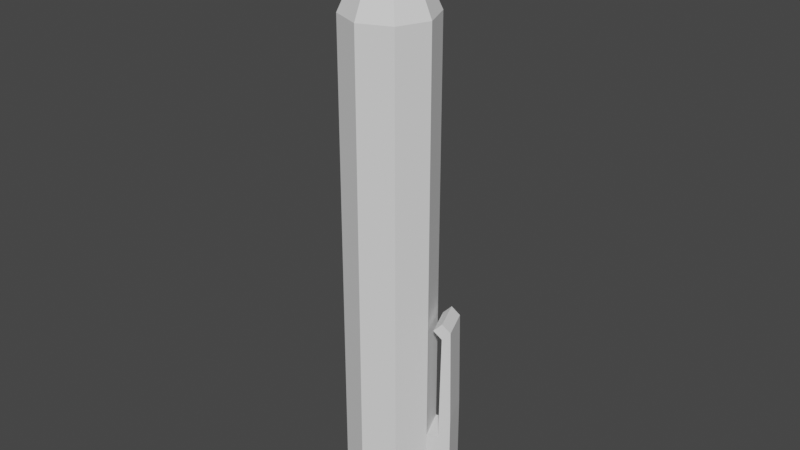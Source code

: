 # Source: pen.blend  (saved by Blender 2.80.75; exported with 4.5.12 LTS)
import bpy
from mathutils import Matrix  # noqa: F401  (used for matrix-valued properties, if any)

bpy.ops.wm.read_factory_settings(use_empty=True)
scene = bpy.context.scene
scene.name = 'Scene'

# ---- collections
col_collection = bpy.data.collections.new('Collection'); scene.collection.children.link(col_collection)

# ---- world
world_world = bpy.data.worlds.new('World'); scene.world = world_world
world_world.use_nodes = True; world_world.node_tree.nodes.clear()
_N = world_world.node_tree.nodes; _L = world_world.node_tree.links
n0 = _N.new('ShaderNodeOutputWorld'); n0.name = 'World Output'; n0.location = (300, 300)
n1 = _N.new('ShaderNodeBackground'); n1.name = 'Background'; n1.location = (10, 300)
n1.inputs[0].default_value = (0.05088, 0.05088, 0.05088, 1.0)
_L.new(n1.outputs[0], n0.inputs[0])
n0.is_active_output = True
world_world.color = (0.05088, 0.05088, 0.05088)
world_world.use_sun_shadow = False
world_world.sun_shadow_jitter_overblur = 0.0

# ---- meshes
me_cylinder = bpy.data.meshes.new('Cylinder')
me_cylinder.from_pydata([(0.0, 1.0, -1.0), (0.0, 1.0, 1.0), (0.7071, 0.7071, -1.0), (0.7071, 0.7071, 1.119), (1.0, -4.371e-08, -1.0), (1.0, -4.371e-08, 1.119), (0.7071, -0.7071, -1.0), (0.7071, -0.7071, 1.0), (-8.742e-08, -1.0, -1.0), (-8.742e-08, -1.0, 1.0), (-0.7071, -0.7071, -1.0), (-0.7071, -0.7071, 1.0), (-1.0, 1.192e-08, -1.0), (-1.0, 1.192e-08, 1.0), (-0.7071, 0.7071, -1.0), (-0.7071, 0.7071, 1.0), (3.566e-07, 0.4, -1.298), (0.2828, 0.2828, -1.298), (0.4, -1.748e-08, -1.298), (0.2828, -0.2828, -1.298), (3.217e-07, -0.4, -1.298), (-0.2828, -0.2828, -1.298), (-0.4, 4.77e-09, -1.298), (-0.2828, 0.2828, -1.298), (5.084e-07, 0.4, -1.418), (0.2828, 0.2828, -1.418), (0.4, -1.748e-08, -1.418), (0.2828, -0.2828, -1.418), (4.734e-07, -0.4, -1.418), (-0.2828, -0.2828, -1.418), (-0.4, 4.77e-09, -1.418), (-0.2828, 0.2828, -1.418), (4.971e-07, 0.2, -1.418), (0.1414, 0.1414, -1.418), (0.2, -7.521e-09, -1.418), (0.1414, -0.1414, -1.418), (4.797e-07, -0.2, -1.418), (-0.1414, -0.1414, -1.418), (-0.2, 3.606e-09, -1.418), (-0.1414, 0.1414, -1.418), (7.966e-07, 0.06, -1.537), (0.04243, 0.04243, -1.537), (0.06, 1.162e-09, -1.537), (0.04243, -0.04243, -1.537), (7.913e-07, -0.06, -1.537), (-0.04243, -0.04243, -1.537), (-0.06, 4.5e-09, -1.537), (-0.04243, 0.04243, -1.537), (0.7071, 0.7071, 1.358), (1.457e-07, 1.0, 1.358), (1.0, -4.371e-08, 1.358), (0.7071, -0.7071, 1.358), (5.823e-08, -1.0, 1.358), (-0.7071, -0.7071, 1.358), (-1.0, 1.192e-08, 1.358), (-0.7071, 0.7071, 1.358), (1.242, 0.1003, 1.119), (0.9493, 0.8074, 1.119), (1.242, 0.1003, 1.358), (0.9493, 0.8074, 1.358), (1.484, 0.2007, 1.0), (1.192, 0.9078, 1.0), (1.484, 0.2007, 1.358), (1.192, 0.9078, 1.358), (1.278, 0.115, 0.5437), (0.9848, 0.8221, 0.5437), (1.449, 0.186, 0.5015), (1.156, 0.8931, 0.5015), (1.106, 0.04408, 0.5015), (0.8135, 0.7512, 0.5015), (1.278, 0.115, 0.4593), (0.9848, 0.8221, 0.4593), (0.495, 0.495, 1.358), (1.313e-07, 0.7, 1.358), (0.7, -3.06e-08, 1.358), (0.495, -0.495, 1.358), (7.007e-08, -0.7, 1.358), (-0.495, -0.495, 1.358), (-0.7, 8.347e-09, 1.358), (-0.495, 0.495, 1.358), (0.495, 0.495, 1.477), (2.303e-07, 0.7, 1.477), (0.7, -3.06e-08, 1.477), (0.495, -0.495, 1.477), (1.692e-07, -0.7, 1.477), (-0.495, -0.495, 1.477), (-0.7, 8.347e-09, 1.477), (-0.495, 0.495, 1.477), (0.693, 0.693, 1.477), (2.502e-07, 0.98, 1.477), (0.98, -4.284e-08, 1.477), (0.693, -0.693, 1.477), (1.645e-07, -0.98, 1.477), (-0.693, -0.693, 1.477), (-0.98, 1.169e-08, 1.477), (-0.693, 0.693, 1.477), (0.693, 0.693, 1.537), (1.997e-07, 0.98, 1.537), (0.98, -4.284e-08, 1.537), (0.693, -0.693, 1.537), (1.14e-07, -0.98, 1.537), (-0.693, -0.693, 1.537), (-0.98, 1.169e-08, 1.537), (-0.693, 0.693, 1.537)], [], [(0, 1, 3, 2), (2, 3, 5, 4), (4, 5, 7, 6), (6, 7, 9, 8), (8, 9, 11, 10), (10, 11, 13, 12), (9, 7, 51, 52), (12, 13, 15, 14), (14, 15, 1, 0), (14, 0, 16, 23), (23, 16, 24, 31), (0, 2, 17, 16), (4, 6, 19, 18), (10, 12, 22, 21), (6, 8, 20, 19), (12, 14, 23, 22), (2, 4, 18, 17), (8, 10, 21, 20), (28, 29, 37, 36), (21, 22, 30, 29), (19, 20, 28, 27), (17, 18, 26, 25), (22, 23, 31, 30), (20, 21, 29, 28), (18, 19, 27, 26), (16, 17, 25, 24), (38, 39, 47, 46), (26, 27, 35, 34), (24, 25, 33, 32), (31, 24, 32, 39), (29, 30, 38, 37), (27, 28, 36, 35), (25, 26, 34, 33), (30, 31, 39, 38), (40, 41, 42, 43, 44, 45, 46, 47), (36, 37, 45, 44), (34, 35, 43, 42), (32, 33, 41, 40), (39, 32, 40, 47), (37, 38, 46, 45), (35, 36, 44, 43), (33, 34, 42, 41), (48, 49, 73, 72), (15, 13, 54, 55), (5, 3, 57, 56), (11, 9, 52, 53), (1, 15, 55, 49), (3, 1, 49, 48), (7, 5, 50, 51), (13, 11, 53, 54), (57, 59, 63, 61), (48, 50, 58, 59), (3, 48, 59, 57), (50, 5, 56, 58), (60, 61, 63, 62), (57, 61, 67, 65), (58, 56, 60, 62), (59, 58, 62, 63), (67, 66, 70, 71), (56, 57, 65, 64), (60, 56, 64, 66), (61, 60, 66, 67), (68, 69, 71, 70), (65, 67, 71, 69), (64, 65, 69, 68), (66, 64, 68, 70), (73, 79, 87, 81), (49, 55, 79, 73), (54, 53, 77, 78), (52, 51, 75, 76), (50, 48, 72, 74), (55, 54, 78, 79), (53, 52, 76, 77), (51, 50, 74, 75), (83, 82, 90, 91), (78, 77, 85, 86), (76, 75, 83, 84), (74, 72, 80, 82), (79, 78, 86, 87), (77, 76, 84, 85), (75, 74, 82, 83), (72, 73, 81, 80), (95, 94, 102, 103), (80, 81, 89, 88), (81, 87, 95, 89), (86, 85, 93, 94), (84, 83, 91, 92), (82, 80, 88, 90), (87, 86, 94, 95), (85, 84, 92, 93), (96, 97, 103, 102, 101, 100, 99, 98), (93, 92, 100, 101), (91, 90, 98, 99), (88, 89, 97, 96), (89, 95, 103, 97), (94, 93, 101, 102), (92, 91, 99, 100), (90, 88, 96, 98)])
_uv = me_cylinder.uv_layers.new(name='UVMap')
_uv.uv.foreach_set('vector', [0.2015, 0.6942, 0.2015, 0.5719, 0.25, 0.5646, 0.25, 0.6942, 0.45, 0.6942, 0.45, 0.8238, 0.4157, 0.8238, 0.4157, 0.6942, 0.4157, 0.6942, 0.4157, 0.8238, 0.3672, 0.8165, 0.3672, 0.6942, 0.2843, 0.8384, 0.2843, 0.7161, 0.3186, 0.7161, 0.3186, 0.8384, 0.3186, 0.8384, 0.3186, 0.7161, 0.3672, 0.7161, 0.3672, 0.8384, 0.1328, 0.8058, 0.1328, 0.9281, 0.09853, 0.9281, 0.09853, 0.8058, 0.3186, 0.7161, 0.2843, 0.7161, 0.2843, 0.6942, 0.3186, 0.6942, 0.09853, 0.8058, 0.09853, 0.9281, 0.05, 0.9281, 0.05, 0.8058, 0.1672, 0.6942, 0.1672, 0.5719, 0.2015, 0.5719, 0.2015, 0.6942, 0.25, 0.8072, 0.2015, 0.8072, 0.216, 0.7733, 0.2354, 0.7733, 0.9412, 0.7144, 0.9412, 0.7475, 0.9223, 0.7475, 0.9223, 0.7144, 0.2015, 0.8072, 0.1672, 0.7741, 0.2023, 0.7601, 0.216, 0.7733, 0.1672, 0.7273, 0.2015, 0.6942, 0.216, 0.7281, 0.2023, 0.7414, 0.2843, 0.7273, 0.2843, 0.7741, 0.2492, 0.7601, 0.2492, 0.7414, 0.2015, 0.6942, 0.25, 0.6942, 0.2354, 0.7281, 0.216, 0.7281, 0.2843, 0.7741, 0.25, 0.8072, 0.2354, 0.7733, 0.2492, 0.7601, 0.1672, 0.7741, 0.1672, 0.7273, 0.2023, 0.7414, 0.2023, 0.7601, 0.25, 0.6942, 0.2843, 0.7273, 0.2492, 0.7414, 0.2354, 0.7281, 0.8199, 0.768, 0.8542, 0.8011, 0.8249, 0.8128, 0.8078, 0.7963, 0.9601, 0.7144, 0.9601, 0.7475, 0.9412, 0.7475, 0.9412, 0.7144, 0.9034, 0.7943, 0.9034, 0.7612, 0.9223, 0.7612, 0.9223, 0.7943, 0.8845, 0.7943, 0.8845, 0.7612, 0.9034, 0.7612, 0.9034, 0.7943, 0.9601, 0.7475, 0.9601, 0.7943, 0.9412, 0.7943, 0.9412, 0.7475, 0.9034, 0.7612, 0.9034, 0.7144, 0.9223, 0.7144, 0.9223, 0.7612, 0.8845, 0.7612, 0.8845, 0.7144, 0.9034, 0.7144, 0.9034, 0.7612, 0.9412, 0.7475, 0.9412, 0.7943, 0.9223, 0.7943, 0.9223, 0.7475, 0.07491, 0.3987, 0.05776, 0.4153, 0.04926, 0.3955, 0.05441, 0.3905, 0.737, 0.8011, 0.7714, 0.768, 0.7835, 0.7963, 0.7663, 0.8128, 0.7714, 0.881, 0.737, 0.8479, 0.7663, 0.8362, 0.7835, 0.8528, 0.8199, 0.881, 0.7714, 0.881, 0.7835, 0.8528, 0.8078, 0.8528, 0.8542, 0.8011, 0.8542, 0.8479, 0.8249, 0.8362, 0.8249, 0.8128, 0.7714, 0.768, 0.8199, 0.768, 0.8078, 0.7963, 0.7835, 0.7963, 0.737, 0.8479, 0.737, 0.8011, 0.7663, 0.8128, 0.7663, 0.8362, 0.8542, 0.8479, 0.8199, 0.881, 0.8078, 0.8528, 0.8249, 0.8362, 0.04198, 0.3955, 0.03684, 0.3905, 0.03684, 0.3835, 0.04198, 0.3786, 0.04926, 0.3786, 0.05441, 0.3835, 0.05441, 0.3905, 0.04926, 0.3955, 0.05776, 0.3588, 0.07491, 0.3753, 0.05441, 0.3835, 0.04926, 0.3786, 0.01633, 0.3753, 0.03349, 0.3588, 0.04198, 0.3786, 0.03684, 0.3835, 0.03349, 0.4153, 0.01633, 0.3987, 0.03684, 0.3905, 0.04198, 0.3955, 0.05776, 0.4153, 0.03349, 0.4153, 0.04198, 0.3955, 0.04926, 0.3955, 0.07491, 0.3753, 0.07491, 0.3987, 0.05441, 0.3905, 0.05441, 0.3835, 0.03349, 0.3588, 0.05776, 0.3588, 0.04926, 0.3786, 0.04198, 0.3786, 0.01633, 0.3987, 0.01633, 0.3753, 0.03684, 0.3835, 0.03684, 0.3905, 0.2071, 0.08016, 0.2929, 0.1629, 0.249, 0.1804, 0.1889, 0.1225, 0.05, 0.9281, 0.09853, 0.9281, 0.09853, 0.95, 0.05, 0.95, 0.1042, 0.4475, 0.1042, 0.3305, 0.1458, 0.3305, 0.1458, 0.4475, 0.3672, 0.7161, 0.3186, 0.7161, 0.3186, 0.6942, 0.3672, 0.6942, 0.2015, 0.5719, 0.1672, 0.5719, 0.1672, 0.55, 0.2015, 0.55, 0.25, 0.5646, 0.2015, 0.5719, 0.2015, 0.55, 0.25, 0.55, 0.3672, 0.8165, 0.4157, 0.8238, 0.4157, 0.8384, 0.3672, 0.8384, 0.09853, 0.9281, 0.1328, 0.9281, 0.1328, 0.95, 0.09853, 0.95, 0.5294, 0.599, 0.5294, 0.5625, 0.5588, 0.5625, 0.5588, 0.6172, 0.2071, 0.08016, 0.08579, 0.08016, 0.08579, 0.04008, 0.2071, 0.04008, 0.125, 0.2865, 0.125, 0.25, 0.1544, 0.25, 0.1544, 0.2865, 0.178, 0.396, 0.1402, 0.396, 0.1402, 0.3677, 0.178, 0.3677, 0.6513, 0.8507, 0.737, 0.8507, 0.737, 0.9054, 0.6513, 0.9054, 0.5294, 0.599, 0.5588, 0.6172, 0.5545, 0.6935, 0.5337, 0.687, 0.8655, 0.7427, 0.8277, 0.7427, 0.8088, 0.7144, 0.8655, 0.7144, 0.7071, 0.9776, 0.5858, 0.9776, 0.5858, 0.9375, 0.7071, 0.9375, 0.8983, 0.9631, 0.8983, 0.8461, 0.9277, 0.8461, 0.9277, 0.9631, 0.6053, 0.8565, 0.5196, 0.8526, 0.5196, 0.7645, 0.6053, 0.7684, 0.6513, 0.8507, 0.6219, 0.869, 0.6262, 0.7809, 0.647, 0.7745, 0.737, 0.8507, 0.6513, 0.8507, 0.647, 0.7745, 0.7327, 0.7745, 0.9571, 0.8461, 0.9571, 0.9631, 0.9277, 0.9631, 0.9277, 0.8461, 0.5337, 0.687, 0.5545, 0.6935, 0.5337, 0.6999, 0.5129, 0.6935, 0.9571, 0.9631, 0.9571, 0.8461, 0.9866, 0.8461, 0.9866, 0.9631, 0.647, 0.7745, 0.6262, 0.7809, 0.6054, 0.7745, 0.6262, 0.768, 0.2397, 0.2648, 0.2397, 0.3228, 0.2208, 0.3228, 0.2208, 0.2648, 0.2929, 0.1629, 0.2929, 0.2799, 0.249, 0.2623, 0.249, 0.1804, 0.2071, 0.3626, 0.08579, 0.3626, 0.104, 0.3202, 0.1889, 0.3202, 4.724e-08, 0.2799, 0.0, 0.1629, 0.04393, 0.1804, 0.04393, 0.2623, 0.08579, 0.08016, 0.2071, 0.08016, 0.1889, 0.1225, 0.104, 0.1225, 0.2929, 0.2799, 0.2071, 0.3626, 0.1889, 0.3202, 0.249, 0.2623, 0.08579, 0.3626, 4.724e-08, 0.2799, 0.04393, 0.2623, 0.104, 0.3202, 0.0, 0.1629, 0.08579, 0.08016, 0.104, 0.1225, 0.04393, 0.1804, 0.1484, 0.734, 0.1244, 0.7109, 0.1312, 0.695, 0.1648, 0.7275, 0.2397, 0.1829, 0.2397, 0.125, 0.2586, 0.125, 0.2586, 0.1829, 0.2397, 0.4047, 0.2397, 0.4626, 0.2208, 0.4626, 0.2208, 0.4047, 0.2397, 0.125, 0.2397, 0.1829, 0.2208, 0.1829, 0.2208, 0.125, 0.2397, 0.2648, 0.2397, 0.1829, 0.2586, 0.1829, 0.2586, 0.2648, 0.2397, 0.3228, 0.2397, 0.4047, 0.2208, 0.4047, 0.2208, 0.3228, 0.178, 0.4213, 0.178, 0.3394, 0.197, 0.3394, 0.197, 0.4213, 0.2397, 0.1829, 0.2397, 0.2648, 0.2208, 0.2648, 0.2208, 0.1829, 0.3959, 0.6842, 0.3959, 0.6384, 0.3997, 0.6384, 0.3997, 0.6842, 0.09042, 0.7109, 0.0664, 0.734, 0.05, 0.7275, 0.08363, 0.695, 0.0664, 0.734, 0.0664, 0.7668, 0.05, 0.7734, 0.05, 0.7275, 0.09042, 0.79, 0.1244, 0.79, 0.1312, 0.8058, 0.08363, 0.8058, 0.1484, 0.7668, 0.1484, 0.734, 0.1648, 0.7275, 0.1648, 0.7734, 0.1244, 0.7109, 0.09042, 0.7109, 0.08363, 0.695, 0.1312, 0.695, 0.0664, 0.7668, 0.09042, 0.79, 0.08363, 0.8058, 0.05, 0.7734, 0.1244, 0.79, 0.1484, 0.7668, 0.1648, 0.7734, 0.1312, 0.8058, 0.2735, 0.5824, 0.3071, 0.55, 0.3547, 0.55, 0.3883, 0.5824, 0.3883, 0.6283, 0.3547, 0.6607, 0.3071, 0.6607, 0.2735, 0.6283, 0.3234, 0.8384, 0.3234, 0.8843, 0.3196, 0.8843, 0.3196, 0.8384, 0.4034, 0.6384, 0.4034, 0.6842, 0.3997, 0.6842, 0.3997, 0.6384, 0.4034, 0.6283, 0.4034, 0.5824, 0.4072, 0.5824, 0.4072, 0.6283, 0.4034, 0.5824, 0.4034, 0.55, 0.4072, 0.55, 0.4072, 0.5824, 0.3959, 0.6384, 0.3959, 0.6059, 0.3997, 0.6059, 0.3997, 0.6384, 0.4034, 0.6059, 0.4034, 0.6384, 0.3997, 0.6384, 0.3997, 0.6059, 0.4034, 0.6607, 0.4034, 0.6283, 0.4072, 0.6283, 0.4072, 0.6607])
me_cylinder.use_remesh_preserve_volume = False
me_cylinder.use_remesh_preserve_attributes = False
me_cylinder.use_mirror_vertex_groups = False
me_cylinder.update()

# ---- objects
ob_cylinder = bpy.data.objects.new('Cylinder', me_cylinder)

# ---- transforms, parenting, visibility, modifiers, constraints
ob_cylinder.location = (0.0, 0.0, 0.0)
ob_cylinder.scale = (0.3814, 0.3814, -1.676)
ob_cylinder.lineart.crease_threshold = 0.0

# ---- collection membership
col_collection.objects.link(ob_cylinder)

# ---- scene / render settings (as saved in the file)
scene.frame_start = 1; scene.frame_end = 250; scene.frame_set(1)
scene.render.engine = 'BLENDER_EEVEE_NEXT'
scene.cycles.use_denoising = False
scene.cycles.samples = 128
scene.cycles.sampling_pattern = 'TABULATED_SOBOL'
scene.cycles.use_adaptive_sampling = False
scene.cycles.use_light_tree = False
scene.view_settings.view_transform = 'Filmic'
bpy.context.view_layer.update()

# ---- added for rendering (the .blend has no active camera and no usable light): camera, sun
cam_auto = bpy.data.cameras.new('AutoCamera')
cam_auto.lens = 50.0
cam_auto.sensor_width = 36.0
cam_auto.clip_end = 1000.0
ob_auto_camera = bpy.data.objects.new('AutoCamera', cam_auto)
scene.collection.objects.link(ob_auto_camera)
ob_auto_camera.location = (4.98964, -5.8767, 3.9178)
ob_auto_camera.rotation_euler = (1.09748, -7.21219e-08, 0.694738)
scene.camera = ob_auto_camera
light_auto_sun = bpy.data.lights.new('AutoSun', 'SUN')
light_auto_sun.energy = 3.0
light_auto_sun.angle = 0.0523599
ob_auto_sun = bpy.data.objects.new('AutoSun', light_auto_sun)
scene.collection.objects.link(ob_auto_sun)
ob_auto_sun.rotation_euler = (0.872665, 0.174533, 0.523599)
bpy.context.view_layer.update()
